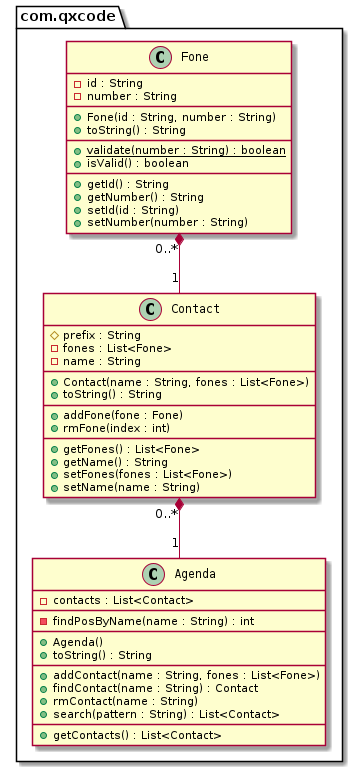

The diagram above was rendered by PlantUML. Its source (embedded in the PNG):
@startuml

skinparam classFontName Monospaced

package com.qxcode {
  class Agenda {
    - contacts : List<Contact>
    __
    - findPosByName(name : String) : int
    __
    + Agenda()
    + toString() : String
    __
    + addContact(name : String, fones : List<Fone>)
    + findContact(name : String) : Contact
    + rmContact(name : String)
    + search(pattern : String) : List<Contact>
    __
    + getContacts() : List<Contact>
  }

  class Contact {
    # prefix : String
    - fones : List<Fone>
    - name : String
    __
    + Contact(name : String, fones : List<Fone>)
    + toString() : String
    __
    + addFone(fone : Fone)
    + rmFone(index : int)
    __
    + getFones() : List<Fone>
    + getName() : String
    + setFones(fones : List<Fone>)
    + setName(name : String)
  }

  class Fone {
    - id : String
    - number : String
    __
    + Fone(id : String, number : String)
    + toString() : String
    __
    + validate(number : String) : boolean {static}
    + isValid() : boolean
    __
    + getId() : String
    + getNumber() : String
    + setId(id : String)
    + setNumber(number : String)
  }
}

Fone "0..*" *-- "1" Contact
Contact "0..*" *-- "1" Agenda
@enduml